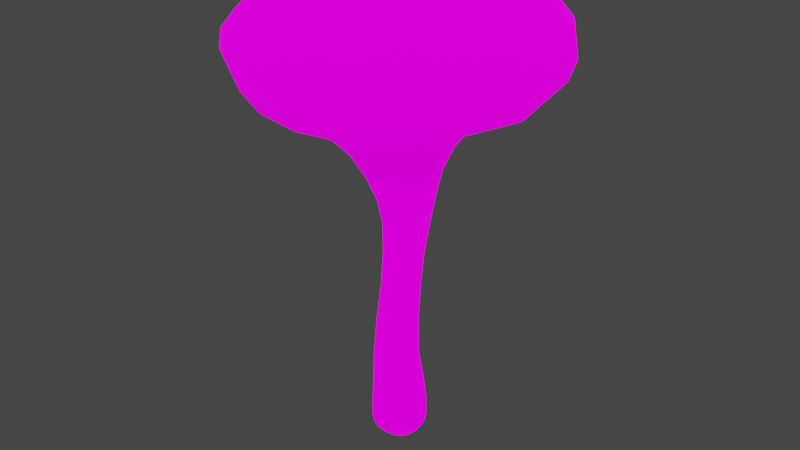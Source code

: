 # Source: Pflanze2.blend  (saved by Blender 2.90.8; exported with 4.5.12 LTS)
import bpy
from mathutils import Matrix  # noqa: F401  (used for matrix-valued properties, if any)

bpy.ops.wm.read_factory_settings(use_empty=True)
scene = bpy.context.scene
scene.name = 'Scene'

# ---- collections
col_collection = bpy.data.collections.new('Collection'); scene.collection.children.link(col_collection)

# ---- images (referenced by path relative to the original .blend; pixels are not part of the script)
import os
ASSET_DIR = os.environ.get("B2B_ASSET_DIR", "")  # directory of the original .blend (textures are referenced by path, not embedded)
HERE = os.path.dirname(os.path.abspath(__file__))  # packed textures are extracted next to this script under _unpacked/

def load_image(name, relpath, width, height, colorspace="sRGB"):
    """Load a texture the original file referenced (path relative to the .blend, or extracted next to this script)."""
    p = next((c for c in (os.path.join(HERE, relpath), os.path.join(ASSET_DIR, relpath)) if relpath and os.path.exists(c)), "")
    if p:
        img = bpy.data.images.load(p, check_existing=True)
        img.name = name
    else:  # same state as the original file: an image datablock whose file is absent (Cycles renders it pink)
        img = bpy.data.images.new(name, width, height)
        img.source = "FILE"
        img.filepath = "//" + (relpath or name)
    img.colorspace_settings.name = colorspace
    return img
img_pflanze2 = load_image('Pflanze2', 'Pflanze2.png', 1024, 1024, 'sRGB')
img_planze2glow = load_image('Planze2Glow', 'Planze2Glow.png', 1024, 1024, 'sRGB')

# ---- materials (node trees are filled in below, after node groups)
mat_material_001 = bpy.data.materials.new('Material.001')
mat_material_001.use_transparent_shadow = False

# ---- material node trees
mat_material_001.use_nodes = True; mat_material_001.node_tree.nodes.clear()
_N = mat_material_001.node_tree.nodes; _L = mat_material_001.node_tree.links
n0 = _N.new('ShaderNodeOutputMaterial'); n0.name = 'Material Output'; n0.location = (300, 300)
n1 = _N.new('ShaderNodeBsdfPrincipled'); n1.name = 'Principled BSDF'; n1.location = (10, 300)
n1.distribution = 'GGX'
n1.subsurface_method = 'BURLEY'
n1.inputs[1].default_value = 1.0
n1.inputs[2].default_value = 1.0
n1.inputs[3].default_value = 1.45
n1.inputs[28].default_value = 1.0
n2 = _N.new('ShaderNodeTexImage'); n2.name = 'Image Texture'; n2.location = (-332, 233)
n2.image = img_pflanze2
n3 = _N.new('ShaderNodeTexImage'); n3.name = 'Image Texture.001'; n3.location = (-398, -106)
n3.image = img_planze2glow
_L.new(n1.outputs[0], n0.inputs[0])
_L.new(n2.outputs[0], n1.inputs[0])
_L.new(n3.outputs[0], n1.inputs[27])
n0.is_active_output = True

# ---- world
world_world = bpy.data.worlds.new('World'); scene.world = world_world
world_world.use_nodes = True; world_world.node_tree.nodes.clear()
_N = world_world.node_tree.nodes; _L = world_world.node_tree.links
n0 = _N.new('ShaderNodeOutputWorld'); n0.name = 'World Output'; n0.location = (300, 300)
n1 = _N.new('ShaderNodeBackground'); n1.name = 'Background'; n1.location = (10, 300)
n1.inputs[0].default_value = (0.05088, 0.05088, 0.05088, 1.0)
_L.new(n1.outputs[0], n0.inputs[0])
n0.is_active_output = True
world_world.color = (0.05088, 0.05088, 0.05088)
world_world.use_sun_shadow = False
world_world.sun_shadow_jitter_overblur = 0.0

# ---- meshes
me_cube_001 = bpy.data.meshes.new('Cube.001')
me_cube_001.from_pydata([(-0.5268, -0.5183, -0.3179), (-0.5877, -0.4399, 1.969), (-0.5268, 0.5183, -0.3179), (-0.5877, 0.4399, 1.969), (0.5105, -0.5183, -0.3178), (0.3284, -0.441, 1.974), (0.5105, 0.5183, -0.3178), (0.3284, 0.441, 1.974), (-0.1836, -0.4958, 6.256), (-0.1855, 0.4966, 6.272), (0.6553, 0.4906, 6.274), (0.6549, -0.4883, 6.266), (-1.304, -1.424, 9.039), (-1.383, 1.469, 9.033), (1.42, 1.468, 9.033), (1.343, -1.424, 9.037), (-3.104, -3.105, 11.09), (-3.104, 3.105, 11.09), (3.106, 3.105, 11.09), (3.106, -3.105, 11.09), (-2.068, -2.069, 12.54), (-2.068, 2.069, 12.54), (2.07, 2.069, 12.54), (2.07, -2.069, 12.54), (-0.5882, 0.3126, -0.3745), (-0.6146, 1.164e-09, -0.3966), (-0.5882, -0.3126, -0.3745), (-0.566, -0.5546, -0.06311), (-0.5707, -0.5497, 0.4159), (-0.5586, -0.5054, 1.104), (-0.713, -0.2398, 1.976), (-0.756, 0.0, 1.979), (-0.713, 0.2398, 1.976), (-0.5586, 0.5054, 1.104), (-0.5707, 0.5497, 0.4159), (-0.566, 0.5546, -0.06311), (0.305, 0.5801, -0.3745), (-0.007754, 0.6066, -0.3967), (-0.3207, 0.5801, -0.3745), (-0.3924, 0.5704, 1.96), (-0.149, 0.6157, 1.957), (0.1068, 0.5713, 1.963), (0.4614, 0.5056, 1.105), (0.5314, 0.5497, 0.4162), (0.5443, 0.5546, -0.06298), (0.5728, -0.3126, -0.3744), (0.5994, 3.143e-09, -0.3965), (0.5728, 0.3126, -0.3744), (0.4759, 0.2404, 1.981), (0.5273, -1.863e-09, 1.984), (0.4759, -0.2404, 1.981), (0.4614, -0.5056, 1.105), (0.5314, -0.5497, 0.4162), (0.5443, -0.5546, -0.06298), (-0.3207, -0.5801, -0.3745), (-0.007754, -0.6066, -0.3967), (0.305, -0.5801, -0.3745), (0.1068, -0.5713, 1.963), (-0.149, -0.6157, 1.957), (-0.3924, -0.5704, 1.96), (-0.3138, -0.2656, 6.245), (-0.3687, 0.00147, 6.237), (-0.3136, 0.2689, 6.259), (0.001872, 0.6387, 6.271), (0.2309, 0.6868, 6.272), (0.4647, 0.6372, 6.274), (0.7729, 0.2635, 6.259), (0.8116, 0.001209, 6.237), (0.7695, -0.2599, 6.247), (0.4674, -0.6397, 6.269), (0.2293, -0.6946, 6.258), (-0.001604, -0.6448, 6.247), (-0.5052, 0.4082, 3.091), (-0.3522, 0.386, 4.273), (-0.2465, 0.4165, 5.293), (0.5138, 0.4099, 5.296), (0.4226, 0.3845, 4.275), (0.3314, 0.4087, 3.095), (0.5117, -0.4066, 5.29), (0.4212, -0.3835, 4.274), (0.3314, -0.4087, 3.095), (-0.5052, -0.4082, 3.091), (-0.351, -0.3853, 4.271), (-0.2453, -0.4138, 5.285), (-1.665, -0.7593, 9.143), (-1.762, 0.008868, 9.342), (-1.721, 0.789, 9.139), (-0.7512, 1.909, 9.035), (0.01548, 2.066, 9.153), (0.7887, 1.908, 9.035), (1.756, 0.7881, 9.138), (1.793, 0.008621, 9.34), (1.702, -0.7594, 9.142), (0.7604, -1.903, 9.011), (0.01606, -2.093, 9.086), (-0.7214, -1.904, 9.012), (0.7519, 0.6107, 7.067), (0.8322, 0.7865, 7.791), (1.034, 1.051, 8.444), (1.004, -1.046, 8.421), (0.8252, -0.7988, 7.757), (0.7495, -0.6192, 7.042), (-0.2728, -0.6281, 7.044), (-0.5745, -0.8043, 7.761), (-0.9024, -1.049, 8.423), (-0.937, 1.053, 8.444), (-0.5912, 0.7916, 7.794), (-0.2777, 0.6189, 7.07), (-4.031, -1.69, 11.09), (-4.352, -5.894e-10, 11.09), (-4.031, 1.69, 11.09), (-1.688, 4.033, 11.09), (0.001259, 4.354, 11.09), (1.691, 4.033, 11.09), (4.034, 1.69, 11.09), (4.355, -6.403e-10, 11.09), (4.034, -1.69, 11.09), (1.691, -4.033, 11.09), (0.001259, -4.354, 11.09), (-1.688, -4.033, 11.09), (1.907, -1.965, 9.562), (2.629, -2.628, 9.91), (2.959, -2.958, 10.51), (-2.956, -2.958, 10.51), (-2.622, -2.628, 9.91), (-1.891, -1.965, 9.562), (-2.055, 2.085, 9.498), (-2.626, 2.631, 9.908), (-2.956, 2.958, 10.51), (2.959, 2.958, 10.51), (2.632, 2.631, 9.908), (2.069, 2.085, 9.498), (-2.277, -1.22, 12.58), (-2.368, 7.443e-09, 12.59), (-2.277, 1.22, 12.58), (-1.219, 2.279, 12.58), (0.001052, 2.369, 12.59), (1.221, 2.279, 12.58), (2.279, 1.22, 12.58), (2.37, -7.276e-11, 12.59), (2.279, -1.22, 12.58), (1.221, -2.279, 12.58), (0.001052, -2.369, 12.59), (-1.219, -2.279, 12.58), (-3.048, 3.049, 11.61), (-2.803, 2.804, 12.04), (-2.434, 2.435, 12.36), (2.435, 2.435, 12.36), (2.805, 2.804, 12.04), (3.05, 3.049, 11.61), (2.435, -2.435, 12.36), (2.805, -2.804, 12.04), (3.05, -3.049, 11.61), (-3.048, -3.049, 11.61), (-2.803, -2.804, 12.04), (-2.434, -2.435, 12.36), (-0.704, -0.3122, -0.07713), (-0.7283, -0.3018, 0.4124), (-0.7082, -0.2755, 1.104), (-0.7511, 2.328e-10, -0.08531), (-0.7825, 0.0, 0.4097), (-0.7599, -1.863e-09, 1.103), (-0.704, 0.3122, -0.07713), (-0.7283, 0.3018, 0.4124), (-0.7082, 0.2755, 1.104), (-0.3234, 0.6926, -0.07727), (-0.3226, 0.7073, 0.4119), (-0.3286, 0.6555, 1.101), (-0.01092, 0.7397, -0.08547), (-0.02017, 0.7616, 0.4091), (-0.05154, 0.7075, 1.1), (0.3016, 0.6926, -0.07719), (0.2826, 0.7074, 0.4121), (0.2273, 0.6556, 1.102), (0.6827, 0.3122, -0.07697), (0.6898, 0.3019, 0.4128), (0.6148, 0.2756, 1.105), (0.7299, 2.328e-09, -0.08513), (0.7444, 0.0, 0.4101), (0.668, 0.0, 1.105), (0.6827, -0.3122, -0.07697), (0.6898, -0.3019, 0.4128), (0.6148, -0.2756, 1.105), (0.3016, -0.6926, -0.07719), (0.2826, -0.7074, 0.4121), (0.2273, -0.6556, 1.102), (-0.01092, -0.7397, -0.08547), (-0.02017, -0.7616, 0.4091), (-0.05154, -0.7075, 1.1), (-0.3234, -0.6926, -0.07727), (-0.3226, -0.7073, 0.4119), (-0.3286, -0.6555, 1.101), (-0.3413, 0.3343, -0.5148), (-0.006679, 0.3453, -0.558), (0.3276, 0.3343, -0.5148), (-0.3521, 5.006e-09, -0.558), (-0.006418, 1.979e-08, -0.6083), (0.3388, 1.898e-08, -0.558), (-0.3413, -0.3343, -0.5148), (-0.006679, -0.3453, -0.558), (0.3276, -0.3343, -0.5148), (0.1346, 0.5305, 3.089), (-0.09594, 0.5724, 3.086), (-0.3208, 0.53, 3.087), (0.253, 0.5043, 4.299), (0.03982, 0.5487, 4.312), (-0.1767, 0.5056, 4.298), (0.3517, 0.5348, 5.327), (0.143, 0.5737, 5.344), (-0.07263, 0.5394, 5.325), (0.8961, -0.3317, 7.038), (0.9491, -0.0006533, 7.045), (0.8976, 0.3283, 7.053), (1.041, -0.4322, 7.789), (1.133, -0.001757, 7.824), (1.047, 0.4272, 7.811), (1.306, -0.5706, 8.49), (1.435, -0.0003429, 8.551), (1.326, 0.5737, 8.508), (0.4619, -0.2225, 3.099), (0.5073, -4.657e-09, 3.1), (0.4619, 0.2225, 3.099), (0.5294, -0.2068, 4.257), (0.5674, 0.0004005, 4.253), (0.5296, 0.2074, 4.257), (0.616, -0.2182, 5.265), (0.6536, 0.001047, 5.258), (0.6175, 0.2211, 5.269), (-0.6247, 0.2222, 3.095), (-0.6659, 0.0, 3.096), (-0.6247, -0.2222, 3.095), (-0.4633, 0.2084, 4.254), (-0.5024, 0.000332, 4.249), (-0.4632, -0.208, 4.254), (-0.3605, 0.2259, 5.264), (-0.401, 0.001027, 5.252), (-0.36, -0.2232, 5.259), (-0.3208, -0.53, 3.087), (-0.09594, -0.5724, 3.086), (0.1346, -0.5305, 3.089), (-0.176, -0.505, 4.296), (0.03986, -0.5485, 4.312), (0.2521, -0.5036, 4.298), (-0.07181, -0.5385, 5.319), (0.1431, -0.5728, 5.34), (0.3505, -0.5335, 5.321), (-1.105, -2.688, 9.504), (0.008107, -2.864, 9.494), (1.12, -2.688, 9.504), (-1.434, -3.437, 9.904), (0.003567, -3.711, 9.904), (1.441, -3.437, 9.904), (-1.607, -3.844, 10.51), (0.001932, -4.151, 10.51), (1.611, -3.844, 10.51), (-0.4506, 0.3351, 7.058), (-0.5232, -0.000851, 7.049), (-0.4459, -0.3388, 7.043), (-0.8305, 0.4302, 7.813), (-0.9284, -0.001313, 7.826), (-0.8181, -0.4347, 7.792), (-1.24, 0.5752, 8.508), (-1.354, 1.107e-05, 8.552), (-1.216, -0.5711, 8.491), (-0.04201, -0.8231, 7.044), (0.2355, -0.8923, 7.048), (0.517, -0.8162, 7.046), (-0.2411, -1.061, 7.749), (0.1374, -1.158, 7.751), (0.512, -1.055, 7.746), (-0.4652, -1.379, 8.398), (0.05307, -1.502, 8.409), (0.5726, -1.377, 8.397), (0.5218, 0.802, 7.08), (0.238, 0.8705, 7.086), (-0.04579, 0.803, 7.075), (0.5139, 1.029, 7.789), (0.1326, 1.12, 7.8), (-0.2531, 1.034, 7.791), (0.5873, 1.367, 8.432), (0.05083, 1.48, 8.456), (-0.4845, 1.369, 8.432), (1.663, 3.952, 11.61), (0.0009888, 4.264, 11.61), (-1.661, 3.952, 11.61), (1.539, 3.606, 12.05), (0.000911, 3.879, 12.05), (-1.538, 3.606, 12.05), (1.364, 3.035, 12.37), (0.0009438, 3.236, 12.38), (-1.362, 3.035, 12.37), (1.144, 2.715, 9.493), (0.008079, 2.863, 9.502), (-1.129, 2.715, 9.493), (1.441, 3.437, 9.904), (0.003567, 3.711, 9.904), (-1.434, 3.437, 9.904), (1.611, 3.844, 10.51), (0.001932, 4.151, 10.51), (-1.607, 3.844, 10.51), (2.348, -1.039, 9.677), (2.332, 0.003495, 10.05), (2.433, 1.085, 9.648), (3.261, -1.371, 9.964), (3.671, 0.0, 9.95), (3.275, 1.379, 9.96), (3.845, -1.609, 10.51), (4.152, 2.183e-11, 10.51), (3.845, 1.609, 10.51), (-2.419, 1.086, 9.648), (-2.319, 0.003332, 10.05), (-2.333, -1.039, 9.677), (-3.268, 1.379, 9.96), (-3.665, 2.91e-11, 9.95), (-3.254, -1.371, 9.964), (-3.842, 1.609, 10.51), (-4.149, 4.366e-11, 10.51), (-3.842, -1.609, 10.51), (1.242, 1.241, 12.68), (0.001198, 1.264, 12.71), (-1.24, 1.241, 12.68), (1.265, 1.736e-08, 12.71), (0.001271, 7.574e-08, 12.75), (-1.263, 3.97e-08, 12.71), (1.242, -1.241, 12.68), (0.001198, -1.264, 12.71), (-1.24, -1.241, 12.68), (3.953, -1.662, 11.61), (4.265, -8.738e-09, 11.61), (3.953, 1.662, 11.61), (3.606, -1.539, 12.05), (3.88, -3.477e-08, 12.05), (3.606, 1.539, 12.05), (3.036, -1.363, 12.37), (3.237, -1.271e-08, 12.38), (3.036, 1.363, 12.37), (-3.951, 1.663, 11.61), (-4.263, -6.832e-09, 11.61), (-3.951, -1.663, 11.61), (-3.605, 1.539, 12.05), (-3.878, -5.166e-09, 12.05), (-3.605, -1.539, 12.05), (-3.034, 1.363, 12.37), (-3.235, 5.872e-09, 12.38), (-3.034, -1.363, 12.37), (-1.661, -3.952, 11.61), (0.0009887, -4.264, 11.61), (1.663, -3.952, 11.61), (-1.538, -3.606, 12.05), (0.000911, -3.879, 12.05), (1.539, -3.606, 12.05), (-1.362, -3.035, 12.37), (0.0009438, -3.236, 12.38), (1.364, -3.035, 12.37)], [], [(156, 157, 160, 159), (157, 158, 161, 160), (159, 160, 163, 162), (160, 161, 164, 163), (0, 27, 156, 26), (27, 28, 157, 156), (28, 29, 158, 157), (29, 1, 30, 158), (158, 30, 31, 161), (161, 31, 32, 164), (164, 32, 3, 33), (163, 164, 33, 34), (162, 163, 34, 35), (24, 162, 35, 2), (25, 159, 162, 24), (26, 156, 159, 25), (165, 166, 169, 168), (166, 167, 170, 169), (168, 169, 172, 171), (169, 170, 173, 172), (2, 35, 165, 38), (35, 34, 166, 165), (34, 33, 167, 166), (33, 3, 39, 167), (167, 39, 40, 170), (170, 40, 41, 173), (173, 41, 7, 42), (172, 173, 42, 43), (171, 172, 43, 44), (36, 171, 44, 6), (37, 168, 171, 36), (38, 165, 168, 37), (174, 175, 178, 177), (175, 176, 179, 178), (177, 178, 181, 180), (178, 179, 182, 181), (6, 44, 174, 47), (44, 43, 175, 174), (43, 42, 176, 175), (42, 7, 48, 176), (176, 48, 49, 179), (179, 49, 50, 182), (182, 50, 5, 51), (181, 182, 51, 52), (180, 181, 52, 53), (45, 180, 53, 4), (46, 177, 180, 45), (47, 174, 177, 46), (183, 184, 187, 186), (184, 185, 188, 187), (186, 187, 190, 189), (187, 188, 191, 190), (4, 53, 183, 56), (53, 52, 184, 183), (52, 51, 185, 184), (51, 5, 57, 185), (185, 57, 58, 188), (188, 58, 59, 191), (191, 59, 1, 29), (190, 191, 29, 28), (189, 190, 28, 27), (54, 189, 27, 0), (55, 186, 189, 54), (56, 183, 186, 55), (192, 193, 196, 195), (193, 194, 197, 196), (195, 196, 199, 198), (196, 197, 200, 199), (2, 38, 192, 24), (38, 37, 193, 192), (37, 36, 194, 193), (36, 6, 47, 194), (194, 47, 46, 197), (197, 46, 45, 200), (200, 45, 4, 56), (199, 200, 56, 55), (198, 199, 55, 54), (26, 198, 54, 0), (25, 195, 198, 26), (24, 192, 195, 25), (201, 202, 205, 204), (202, 203, 206, 205), (204, 205, 208, 207), (205, 206, 209, 208), (7, 41, 201, 77), (41, 40, 202, 201), (40, 39, 203, 202), (39, 3, 72, 203), (203, 72, 73, 206), (206, 73, 74, 209), (209, 74, 9, 63), (208, 209, 63, 64), (207, 208, 64, 65), (75, 207, 65, 10), (76, 204, 207, 75), (77, 201, 204, 76), (210, 211, 214, 213), (211, 212, 215, 214), (213, 214, 217, 216), (214, 215, 218, 217), (11, 68, 210, 101), (68, 67, 211, 210), (67, 66, 212, 211), (66, 10, 96, 212), (212, 96, 97, 215), (215, 97, 98, 218), (218, 98, 14, 90), (217, 218, 90, 91), (216, 217, 91, 92), (99, 216, 92, 15), (100, 213, 216, 99), (101, 210, 213, 100), (219, 220, 223, 222), (220, 221, 224, 223), (222, 223, 226, 225), (223, 224, 227, 226), (5, 50, 219, 80), (50, 49, 220, 219), (49, 48, 221, 220), (48, 7, 77, 221), (221, 77, 76, 224), (224, 76, 75, 227), (227, 75, 10, 66), (226, 227, 66, 67), (225, 226, 67, 68), (78, 225, 68, 11), (79, 222, 225, 78), (80, 219, 222, 79), (228, 229, 232, 231), (229, 230, 233, 232), (231, 232, 235, 234), (232, 233, 236, 235), (3, 32, 228, 72), (32, 31, 229, 228), (31, 30, 230, 229), (30, 1, 81, 230), (230, 81, 82, 233), (233, 82, 83, 236), (236, 83, 8, 60), (235, 236, 60, 61), (234, 235, 61, 62), (74, 234, 62, 9), (73, 231, 234, 74), (72, 228, 231, 73), (237, 238, 241, 240), (238, 239, 242, 241), (240, 241, 244, 243), (241, 242, 245, 244), (1, 59, 237, 81), (59, 58, 238, 237), (58, 57, 239, 238), (57, 5, 80, 239), (239, 80, 79, 242), (242, 79, 78, 245), (245, 78, 11, 69), (244, 245, 69, 70), (243, 244, 70, 71), (83, 243, 71, 8), (82, 240, 243, 83), (81, 237, 240, 82), (246, 247, 250, 249), (247, 248, 251, 250), (249, 250, 253, 252), (250, 251, 254, 253), (12, 95, 246, 125), (95, 94, 247, 246), (94, 93, 248, 247), (93, 15, 120, 248), (248, 120, 121, 251), (251, 121, 122, 254), (254, 122, 19, 117), (253, 254, 117, 118), (252, 253, 118, 119), (123, 252, 119, 16), (124, 249, 252, 123), (125, 246, 249, 124), (255, 256, 259, 258), (256, 257, 260, 259), (258, 259, 262, 261), (259, 260, 263, 262), (9, 62, 255, 107), (62, 61, 256, 255), (61, 60, 257, 256), (60, 8, 102, 257), (257, 102, 103, 260), (260, 103, 104, 263), (263, 104, 12, 84), (262, 263, 84, 85), (261, 262, 85, 86), (105, 261, 86, 13), (106, 258, 261, 105), (107, 255, 258, 106), (264, 265, 268, 267), (265, 266, 269, 268), (267, 268, 271, 270), (268, 269, 272, 271), (8, 71, 264, 102), (71, 70, 265, 264), (70, 69, 266, 265), (69, 11, 101, 266), (266, 101, 100, 269), (269, 100, 99, 272), (272, 99, 15, 93), (271, 272, 93, 94), (270, 271, 94, 95), (104, 270, 95, 12), (103, 267, 270, 104), (102, 264, 267, 103), (273, 274, 277, 276), (274, 275, 278, 277), (276, 277, 280, 279), (277, 278, 281, 280), (10, 65, 273, 96), (65, 64, 274, 273), (64, 63, 275, 274), (63, 9, 107, 275), (275, 107, 106, 278), (278, 106, 105, 281), (281, 105, 13, 87), (280, 281, 87, 88), (279, 280, 88, 89), (98, 279, 89, 14), (97, 276, 279, 98), (96, 273, 276, 97), (282, 283, 286, 285), (283, 284, 287, 286), (285, 286, 289, 288), (286, 287, 290, 289), (18, 113, 282, 149), (113, 112, 283, 282), (112, 111, 284, 283), (111, 17, 144, 284), (284, 144, 145, 287), (287, 145, 146, 290), (290, 146, 21, 135), (289, 290, 135, 136), (288, 289, 136, 137), (147, 288, 137, 22), (148, 285, 288, 147), (149, 282, 285, 148), (291, 292, 295, 294), (292, 293, 296, 295), (294, 295, 298, 297), (295, 296, 299, 298), (14, 89, 291, 131), (89, 88, 292, 291), (88, 87, 293, 292), (87, 13, 126, 293), (293, 126, 127, 296), (296, 127, 128, 299), (299, 128, 17, 111), (298, 299, 111, 112), (297, 298, 112, 113), (129, 297, 113, 18), (130, 294, 297, 129), (131, 291, 294, 130), (300, 301, 304, 303), (301, 302, 305, 304), (303, 304, 307, 306), (304, 305, 308, 307), (15, 92, 300, 120), (92, 91, 301, 300), (91, 90, 302, 301), (90, 14, 131, 302), (302, 131, 130, 305), (305, 130, 129, 308), (308, 129, 18, 114), (307, 308, 114, 115), (306, 307, 115, 116), (122, 306, 116, 19), (121, 303, 306, 122), (120, 300, 303, 121), (309, 310, 313, 312), (310, 311, 314, 313), (312, 313, 316, 315), (313, 314, 317, 316), (13, 86, 309, 126), (86, 85, 310, 309), (85, 84, 311, 310), (84, 12, 125, 311), (311, 125, 124, 314), (314, 124, 123, 317), (317, 123, 16, 108), (316, 317, 108, 109), (315, 316, 109, 110), (128, 315, 110, 17), (127, 312, 315, 128), (126, 309, 312, 127), (318, 319, 322, 321), (319, 320, 323, 322), (321, 322, 325, 324), (322, 323, 326, 325), (22, 137, 318, 138), (137, 136, 319, 318), (136, 135, 320, 319), (135, 21, 134, 320), (320, 134, 133, 323), (323, 133, 132, 326), (326, 132, 20, 143), (325, 326, 143, 142), (324, 325, 142, 141), (140, 324, 141, 23), (139, 321, 324, 140), (138, 318, 321, 139), (327, 328, 331, 330), (328, 329, 332, 331), (330, 331, 334, 333), (331, 332, 335, 334), (19, 116, 327, 152), (116, 115, 328, 327), (115, 114, 329, 328), (114, 18, 149, 329), (329, 149, 148, 332), (332, 148, 147, 335), (335, 147, 22, 138), (334, 335, 138, 139), (333, 334, 139, 140), (150, 333, 140, 23), (151, 330, 333, 150), (152, 327, 330, 151), (336, 337, 340, 339), (337, 338, 341, 340), (339, 340, 343, 342), (340, 341, 344, 343), (17, 110, 336, 144), (110, 109, 337, 336), (109, 108, 338, 337), (108, 16, 153, 338), (338, 153, 154, 341), (341, 154, 155, 344), (344, 155, 20, 132), (343, 344, 132, 133), (342, 343, 133, 134), (146, 342, 134, 21), (145, 339, 342, 146), (144, 336, 339, 145), (345, 346, 349, 348), (346, 347, 350, 349), (348, 349, 352, 351), (349, 350, 353, 352), (16, 119, 345, 153), (119, 118, 346, 345), (118, 117, 347, 346), (117, 19, 152, 347), (347, 152, 151, 350), (350, 151, 150, 353), (353, 150, 23, 141), (352, 353, 141, 142), (351, 352, 142, 143), (155, 351, 143, 20), (154, 348, 351, 155), (153, 345, 348, 154)])
me_cube_001.polygons.foreach_set('use_smooth', [True] * 352)
_uv = me_cube_001.uv_layers.new(name='UVMap')
_uv.uv.foreach_set('vector', [0.9582, 0.02082, 0.9582, 0.044, 0.9478, 0.04384, 0.9472, 0.02041, 0.9582, 0.044, 0.956, 0.07729, 0.9465, 0.07723, 0.9478, 0.04384, 0.9472, 0.02041, 0.9478, 0.04384, 0.9345, 0.04396, 0.9337, 0.02078, 0.9478, 0.04384, 0.9465, 0.07723, 0.9343, 0.07726, 0.9345, 0.04396, 0.8601, 0.01393, 0.8566, 0.02558, 0.8457, 0.02151, 0.8536, 0.008887, 0.8566, 0.02558, 0.851, 0.04745, 0.8391, 0.04364, 0.8457, 0.02151, 0.851, 0.04745, 0.8433, 0.07933, 0.832, 0.07586, 0.8391, 0.04364, 0.8433, 0.07933, 0.8333, 0.121, 0.8231, 0.1179, 0.832, 0.07586, 0.956, 0.07729, 0.9531, 0.1207, 0.9446, 0.1206, 0.9465, 0.07723, 0.9465, 0.07723, 0.9446, 0.1206, 0.9337, 0.1206, 0.9343, 0.07726, 0.9343, 0.07726, 0.9337, 0.1206, 0.9221, 0.1207, 0.9214, 0.07732, 0.9345, 0.04396, 0.9343, 0.07726, 0.9214, 0.07732, 0.9208, 0.04415, 0.9337, 0.02078, 0.9345, 0.04396, 0.9208, 0.04415, 0.9207, 0.02145, 0.9308, 0.006798, 0.9337, 0.02078, 0.9207, 0.02145, 0.9212, 0.009453, 0.9437, 0.005772, 0.9472, 0.02041, 0.9337, 0.02078, 0.9308, 0.006798, 0.9553, 0.006832, 0.9582, 0.02082, 0.9472, 0.02041, 0.9437, 0.005772, 0.6053, 0.03332, 0.5994, 0.05575, 0.5892, 0.05358, 0.5946, 0.03076, 0.5994, 0.05575, 0.5888, 0.08724, 0.5795, 0.08535, 0.5892, 0.05358, 0.5946, 0.03076, 0.5892, 0.05358, 0.5763, 0.0507, 0.5814, 0.0281, 0.5892, 0.05358, 0.5795, 0.08535, 0.5676, 0.0826, 0.5763, 0.0507, 0.9212, 0.009453, 0.9207, 0.02145, 0.9091, 0.02081, 0.9135, 0.006819, 0.9207, 0.02145, 0.9208, 0.04415, 0.9083, 0.044, 0.9091, 0.02081, 0.9208, 0.04415, 0.9214, 0.07732, 0.9095, 0.07729, 0.9083, 0.044, 0.9214, 0.07732, 0.9221, 0.1207, 0.9115, 0.1207, 0.9095, 0.07729, 0.5888, 0.08724, 0.575, 0.1282, 0.5667, 0.1266, 0.5795, 0.08535, 0.5795, 0.08535, 0.5667, 0.1266, 0.5561, 0.1241, 0.5676, 0.0826, 0.5676, 0.0826, 0.5561, 0.1241, 0.5449, 0.1212, 0.5551, 0.07936, 0.5763, 0.0507, 0.5676, 0.0826, 0.5551, 0.07936, 0.5629, 0.04738, 0.5814, 0.0281, 0.5763, 0.0507, 0.5629, 0.04738, 0.5686, 0.02548, 0.5822, 0.01358, 0.5814, 0.0281, 0.5686, 0.02548, 0.5722, 0.01387, 0.5951, 0.01543, 0.5946, 0.03076, 0.5814, 0.0281, 0.5822, 0.01358, 0.6061, 0.0188, 0.6053, 0.03332, 0.5946, 0.03076, 0.5951, 0.01543, 0.3174, 0.03709, 0.3116, 0.05942, 0.3012, 0.05797, 0.3066, 0.03524, 0.3116, 0.05942, 0.3011, 0.0906, 0.2917, 0.08937, 0.3012, 0.05797, 0.3066, 0.03524, 0.3012, 0.05797, 0.2882, 0.0555, 0.2933, 0.03304, 0.3012, 0.05797, 0.2917, 0.08937, 0.2797, 0.087, 0.2882, 0.0555, 0.5722, 0.01387, 0.5686, 0.02548, 0.5577, 0.02152, 0.5655, 0.00895, 0.5686, 0.02548, 0.5629, 0.04738, 0.5509, 0.04367, 0.5577, 0.02152, 0.5629, 0.04738, 0.5551, 0.07936, 0.5437, 0.07598, 0.5509, 0.04367, 0.5551, 0.07936, 0.5449, 0.1212, 0.5346, 0.1181, 0.5437, 0.07598, 0.3011, 0.0906, 0.2874, 0.1312, 0.279, 0.1301, 0.2917, 0.08937, 0.2917, 0.08937, 0.279, 0.1301, 0.2683, 0.1279, 0.2797, 0.087, 0.2797, 0.087, 0.2683, 0.1279, 0.2571, 0.125, 0.2672, 0.08378, 0.2882, 0.0555, 0.2797, 0.087, 0.2672, 0.08378, 0.2749, 0.05221, 0.2933, 0.03304, 0.2882, 0.0555, 0.2749, 0.05221, 0.2805, 0.03048, 0.2942, 0.0183, 0.2933, 0.03304, 0.2805, 0.03048, 0.2841, 0.01879, 0.3071, 0.01964, 0.3066, 0.03524, 0.2933, 0.03304, 0.2942, 0.0183, 0.3183, 0.02236, 0.3174, 0.03709, 0.3066, 0.03524, 0.3071, 0.01964, 0.8936, 0.03299, 0.8877, 0.05541, 0.8773, 0.05348, 0.8827, 0.03066, 0.8877, 0.05541, 0.8773, 0.08684, 0.8678, 0.08516, 0.8773, 0.05348, 0.8827, 0.03066, 0.8773, 0.05348, 0.8643, 0.05073, 0.8694, 0.02816, 0.8773, 0.05348, 0.8678, 0.08516, 0.8558, 0.08255, 0.8643, 0.05073, 0.2841, 0.01879, 0.2805, 0.03048, 0.2696, 0.02612, 0.2775, 0.01344, 0.2805, 0.03048, 0.2749, 0.05221, 0.263, 0.04812, 0.2696, 0.02612, 0.2749, 0.05221, 0.2672, 0.08378, 0.2559, 0.08004, 0.263, 0.04812, 0.2672, 0.08378, 0.2571, 0.125, 0.247, 0.1217, 0.2559, 0.08004, 0.8773, 0.08684, 0.8636, 0.1277, 0.8552, 0.1263, 0.8678, 0.08516, 0.8678, 0.08516, 0.8552, 0.1263, 0.8445, 0.1239, 0.8558, 0.08255, 0.8558, 0.08255, 0.8445, 0.1239, 0.8333, 0.121, 0.8433, 0.07933, 0.8643, 0.05073, 0.8558, 0.08255, 0.8433, 0.07933, 0.851, 0.04745, 0.8694, 0.02816, 0.8643, 0.05073, 0.851, 0.04745, 0.8566, 0.02558, 0.8702, 0.01356, 0.8694, 0.02816, 0.8566, 0.02558, 0.8601, 0.01393, 0.8832, 0.01524, 0.8827, 0.03066, 0.8694, 0.02816, 0.8702, 0.01356, 0.8944, 0.0184, 0.8936, 0.03299, 0.8827, 0.03066, 0.8832, 0.01524, 0.5927, 0.6546, 0.5772, 0.6554, 0.5771, 0.6394, 0.5932, 0.6391, 0.5772, 0.6554, 0.563, 0.6565, 0.5625, 0.641, 0.5771, 0.6394, 0.5932, 0.6391, 0.5771, 0.6394, 0.5785, 0.6247, 0.5939, 0.6249, 0.5771, 0.6394, 0.5625, 0.641, 0.5642, 0.6267, 0.5785, 0.6247, 0.6034, 0.6651, 0.5934, 0.6676, 0.5927, 0.6546, 0.6057, 0.655, 0.5934, 0.6676, 0.5791, 0.6693, 0.5772, 0.6554, 0.5927, 0.6546, 0.5791, 0.6693, 0.5656, 0.6693, 0.563, 0.6565, 0.5772, 0.6554, 0.5656, 0.6693, 0.5574, 0.668, 0.5542, 0.6582, 0.563, 0.6565, 0.563, 0.6565, 0.5542, 0.6582, 0.5532, 0.644, 0.5625, 0.641, 0.3029, 0.009326, 0.3071, 0.01964, 0.2942, 0.0183, 0.2892, 0.008971, 0.2892, 0.008971, 0.2942, 0.0183, 0.2841, 0.01879, 0.2775, 0.01344, 0.5785, 0.6247, 0.5642, 0.6267, 0.5676, 0.6177, 0.5813, 0.6153, 0.5939, 0.6249, 0.5785, 0.6247, 0.5813, 0.6153, 0.5954, 0.616, 0.6068, 0.6271, 0.5939, 0.6249, 0.5954, 0.616, 0.6053, 0.619, 0.6071, 0.6407, 0.5932, 0.6391, 0.5939, 0.6249, 0.6068, 0.6271, 0.6057, 0.655, 0.5927, 0.6546, 0.5932, 0.6391, 0.6071, 0.6407, 0.5426, 0.1735, 0.5523, 0.1758, 0.5383, 0.2291, 0.5286, 0.2268, 0.5523, 0.1758, 0.5599, 0.1773, 0.5459, 0.2306, 0.5383, 0.2291, 0.5286, 0.2268, 0.5383, 0.2291, 0.5266, 0.2812, 0.5156, 0.2786, 0.5383, 0.2291, 0.5459, 0.2306, 0.5352, 0.2829, 0.5266, 0.2812, 0.5449, 0.1212, 0.5561, 0.1241, 0.5426, 0.1735, 0.5323, 0.1708, 0.5561, 0.1241, 0.5667, 0.1266, 0.5523, 0.1758, 0.5426, 0.1735, 0.5667, 0.1266, 0.575, 0.1282, 0.5599, 0.1773, 0.5523, 0.1758, 0.9115, 0.1207, 0.9221, 0.1207, 0.9227, 0.1721, 0.9129, 0.1722, 0.9129, 0.1722, 0.9227, 0.1721, 0.9227, 0.2274, 0.913, 0.2274, 0.913, 0.2274, 0.9227, 0.2274, 0.922, 0.2806, 0.911, 0.2806, 0.911, 0.2806, 0.922, 0.2806, 0.9204, 0.3267, 0.9066, 0.3267, 0.5266, 0.2812, 0.5352, 0.2829, 0.5297, 0.3292, 0.5189, 0.3271, 0.5156, 0.2786, 0.5266, 0.2812, 0.5189, 0.3271, 0.5052, 0.3239, 0.504, 0.2755, 0.5156, 0.2786, 0.5052, 0.3239, 0.4906, 0.3201, 0.5183, 0.2241, 0.5286, 0.2268, 0.5156, 0.2786, 0.504, 0.2755, 0.5323, 0.1708, 0.5426, 0.1735, 0.5286, 0.2268, 0.5183, 0.2241, 0.2106, 0.364, 0.2288, 0.3676, 0.2307, 0.3985, 0.2062, 0.3936, 0.2288, 0.3676, 0.2433, 0.3694, 0.25, 0.4009, 0.2307, 0.3985, 0.2062, 0.3936, 0.2307, 0.3985, 0.2362, 0.4259, 0.2038, 0.4193, 0.2307, 0.3985, 0.25, 0.4009, 0.2619, 0.4291, 0.2362, 0.4259, 0.2033, 0.3231, 0.2179, 0.3269, 0.2106, 0.364, 0.1914, 0.3589, 0.2179, 0.3269, 0.2317, 0.3297, 0.2288, 0.3676, 0.2106, 0.364, 0.2317, 0.3297, 0.2426, 0.3311, 0.2433, 0.3694, 0.2288, 0.3676, 0.4774, 0.3162, 0.4906, 0.3201, 0.4788, 0.3552, 0.4613, 0.3501, 0.4613, 0.3501, 0.4788, 0.3552, 0.468, 0.3821, 0.4446, 0.3752, 0.4446, 0.3752, 0.468, 0.3821, 0.4575, 0.4043, 0.4263, 0.3951, 0.4263, 0.3951, 0.4575, 0.4043, 0.4461, 0.4258, 0.4059, 0.414, 0.2362, 0.4259, 0.2619, 0.4291, 0.2773, 0.4579, 0.2441, 0.4538, 0.2038, 0.4193, 0.2362, 0.4259, 0.2441, 0.4538, 0.2021, 0.4453, 0.1696, 0.4104, 0.2038, 0.4193, 0.2021, 0.4453, 0.1579, 0.4337, 0.1804, 0.3868, 0.2062, 0.3936, 0.2038, 0.4193, 0.1696, 0.4104, 0.1914, 0.3589, 0.2106, 0.364, 0.2062, 0.3936, 0.1804, 0.3868, 0.255, 0.1768, 0.2648, 0.1788, 0.2509, 0.2317, 0.2412, 0.2298, 0.2648, 0.1788, 0.2725, 0.1798, 0.2587, 0.2327, 0.2509, 0.2317, 0.2412, 0.2298, 0.2509, 0.2317, 0.2394, 0.2837, 0.2283, 0.2814, 0.2509, 0.2317, 0.2587, 0.2327, 0.2481, 0.2848, 0.2394, 0.2837, 0.2571, 0.125, 0.2683, 0.1279, 0.255, 0.1768, 0.2448, 0.1741, 0.2683, 0.1279, 0.279, 0.1301, 0.2648, 0.1788, 0.255, 0.1768, 0.279, 0.1301, 0.2874, 0.1312, 0.2725, 0.1798, 0.2648, 0.1788, 0.5346, 0.1181, 0.5449, 0.1212, 0.5323, 0.1708, 0.523, 0.1681, 0.523, 0.1681, 0.5323, 0.1708, 0.5183, 0.2241, 0.5089, 0.2214, 0.5089, 0.2214, 0.5183, 0.2241, 0.504, 0.2755, 0.4934, 0.2724, 0.4934, 0.2724, 0.504, 0.2755, 0.4906, 0.3201, 0.4774, 0.3162, 0.2394, 0.2837, 0.2481, 0.2848, 0.2426, 0.3311, 0.2317, 0.3297, 0.2283, 0.2814, 0.2394, 0.2837, 0.2317, 0.3297, 0.2179, 0.3269, 0.2167, 0.2784, 0.2283, 0.2814, 0.2179, 0.3269, 0.2033, 0.3231, 0.2309, 0.2271, 0.2412, 0.2298, 0.2283, 0.2814, 0.2167, 0.2784, 0.2448, 0.1741, 0.255, 0.1768, 0.2412, 0.2298, 0.2309, 0.2271, 0.9333, 0.1721, 0.9433, 0.1721, 0.9433, 0.2274, 0.9333, 0.2274, 0.9433, 0.1721, 0.951, 0.1722, 0.9511, 0.2274, 0.9433, 0.2274, 0.9333, 0.2274, 0.9433, 0.2274, 0.9453, 0.2806, 0.934, 0.2806, 0.9433, 0.2274, 0.9511, 0.2274, 0.9541, 0.2806, 0.9453, 0.2806, 0.9221, 0.1207, 0.9337, 0.1206, 0.9333, 0.1721, 0.9227, 0.1721, 0.9337, 0.1206, 0.9446, 0.1206, 0.9433, 0.1721, 0.9333, 0.1721, 0.9446, 0.1206, 0.9531, 0.1207, 0.951, 0.1722, 0.9433, 0.1721, 0.8231, 0.1179, 0.8333, 0.121, 0.8209, 0.1705, 0.8117, 0.1677, 0.8117, 0.1677, 0.8209, 0.1705, 0.8071, 0.2238, 0.7978, 0.221, 0.7978, 0.221, 0.8071, 0.2238, 0.7929, 0.2752, 0.7824, 0.272, 0.7824, 0.272, 0.7929, 0.2752, 0.7796, 0.3199, 0.7664, 0.3159, 0.9453, 0.2806, 0.9541, 0.2806, 0.9605, 0.3267, 0.9496, 0.3267, 0.934, 0.2806, 0.9453, 0.2806, 0.9496, 0.3267, 0.9355, 0.3266, 0.922, 0.2806, 0.934, 0.2806, 0.9355, 0.3266, 0.9204, 0.3267, 0.9227, 0.2274, 0.9333, 0.2274, 0.934, 0.2806, 0.922, 0.2806, 0.9227, 0.1721, 0.9333, 0.1721, 0.9333, 0.2274, 0.9227, 0.2274, 0.8312, 0.1732, 0.841, 0.1754, 0.8272, 0.2286, 0.8174, 0.2265, 0.841, 0.1754, 0.8488, 0.1767, 0.8349, 0.23, 0.8272, 0.2286, 0.8174, 0.2265, 0.8272, 0.2286, 0.8156, 0.2807, 0.8046, 0.2783, 0.8272, 0.2286, 0.8349, 0.23, 0.8244, 0.2822, 0.8156, 0.2807, 0.8333, 0.121, 0.8445, 0.1239, 0.8312, 0.1732, 0.8209, 0.1705, 0.8445, 0.1239, 0.8552, 0.1263, 0.841, 0.1754, 0.8312, 0.1732, 0.8552, 0.1263, 0.8636, 0.1277, 0.8488, 0.1767, 0.841, 0.1754, 0.247, 0.1217, 0.2571, 0.125, 0.2448, 0.1741, 0.2355, 0.1711, 0.2355, 0.1711, 0.2448, 0.1741, 0.2309, 0.2271, 0.2216, 0.224, 0.2216, 0.224, 0.2309, 0.2271, 0.2167, 0.2784, 0.2062, 0.275, 0.2062, 0.275, 0.2167, 0.2784, 0.2033, 0.3231, 0.1902, 0.3189, 0.8156, 0.2807, 0.8244, 0.2822, 0.8189, 0.3286, 0.808, 0.3267, 0.8046, 0.2783, 0.8156, 0.2807, 0.808, 0.3267, 0.7941, 0.3237, 0.7929, 0.2752, 0.8046, 0.2783, 0.7941, 0.3237, 0.7796, 0.3199, 0.8071, 0.2238, 0.8174, 0.2265, 0.8046, 0.2783, 0.7929, 0.2752, 0.8209, 0.1705, 0.8312, 0.1732, 0.8174, 0.2265, 0.8071, 0.2238, 0.7762, 0.4659, 0.8286, 0.4775, 0.8354, 0.5091, 0.7734, 0.4953, 0.05792, 0.4274, 0.09545, 0.443, 0.07325, 0.468, 0.02876, 0.4494, 0.7734, 0.4953, 0.8354, 0.5091, 0.8387, 0.5406, 0.7692, 0.5252, 0.02876, 0.4494, 0.07325, 0.468, 0.05447, 0.4944, 0.004704, 0.4736, 0.734, 0.4272, 0.7782, 0.4387, 0.7762, 0.4659, 0.7212, 0.4515, 0.7782, 0.4387, 0.8202, 0.4481, 0.8286, 0.4775, 0.7762, 0.4659, 0.08781, 0.4081, 0.118, 0.4207, 0.09545, 0.443, 0.05792, 0.4274, 0.118, 0.4207, 0.1579, 0.4337, 0.1452, 0.4593, 0.09545, 0.443, 0.09545, 0.443, 0.1452, 0.4593, 0.1322, 0.4872, 0.07325, 0.468, 0.07325, 0.468, 0.1322, 0.4872, 0.1204, 0.5159, 0.05447, 0.4944, 0.05447, 0.4944, 0.1204, 0.5159, 0.1114, 0.5428, 0.04222, 0.5203, 0.8387, 0.5406, 0.8937, 0.5501, 0.8944, 0.5788, 0.8366, 0.5689, 0.7692, 0.5252, 0.8387, 0.5406, 0.8366, 0.5689, 0.7637, 0.5527, 0.6963, 0.5061, 0.7692, 0.5252, 0.7637, 0.5527, 0.6872, 0.5327, 0.7081, 0.4783, 0.7734, 0.4953, 0.7692, 0.5252, 0.6963, 0.5061, 0.7212, 0.4515, 0.7762, 0.4659, 0.7734, 0.4953, 0.7081, 0.4783, 0.9378, 0.3629, 0.9564, 0.3629, 0.9659, 0.3906, 0.9409, 0.3905, 0.5344, 0.8191, 0.5491, 0.8309, 0.5307, 0.8465, 0.511, 0.8307, 0.498, 0.808, 0.511, 0.8307, 0.4865, 0.8458, 0.4692, 0.8156, 0.511, 0.8307, 0.5307, 0.8465, 0.5126, 0.8667, 0.4865, 0.8458, 0.9204, 0.3267, 0.9355, 0.3266, 0.9378, 0.3629, 0.9179, 0.3629, 0.9355, 0.3266, 0.9496, 0.3267, 0.9564, 0.3629, 0.9378, 0.3629, 0.9496, 0.3267, 0.9605, 0.3267, 0.9709, 0.363, 0.9564, 0.3629, 0.7664, 0.3159, 0.7796, 0.3199, 0.7676, 0.3552, 0.7503, 0.35, 0.7503, 0.35, 0.7676, 0.3552, 0.7566, 0.3824, 0.7334, 0.3754, 0.7334, 0.3754, 0.7566, 0.3824, 0.7457, 0.4051, 0.7149, 0.3957, 0.5126, 0.8667, 0.5436, 0.8748, 0.5333, 0.9014, 0.4932, 0.8909, 0.4865, 0.8458, 0.5126, 0.8667, 0.4932, 0.8909, 0.4594, 0.8639, 0.4692, 0.8156, 0.4865, 0.8458, 0.4594, 0.8639, 0.4371, 0.8248, 0.4638, 0.7809, 0.4692, 0.8156, 0.4371, 0.8248, 0.43, 0.7799, 0.4939, 0.7818, 0.498, 0.808, 0.4692, 0.8156, 0.4638, 0.7809, 0.9179, 0.3629, 0.9378, 0.3629, 0.9409, 0.3905, 0.9143, 0.3906, 0.7868, 0.3603, 0.8051, 0.3643, 0.8069, 0.3946, 0.7824, 0.3892, 0.8051, 0.3643, 0.8196, 0.3668, 0.8263, 0.398, 0.8069, 0.3946, 0.7824, 0.3892, 0.8069, 0.3946, 0.8124, 0.4212, 0.7799, 0.414, 0.1396, 0.3719, 0.1572, 0.3792, 0.1387, 0.4003, 0.1154, 0.3906, 0.7796, 0.3199, 0.7941, 0.3237, 0.7868, 0.3603, 0.7676, 0.3552, 0.7941, 0.3237, 0.808, 0.3267, 0.8051, 0.3643, 0.7868, 0.3603, 0.808, 0.3267, 0.8189, 0.3286, 0.8196, 0.3668, 0.8051, 0.3643, 0.1902, 0.3189, 0.2033, 0.3231, 0.1914, 0.3589, 0.174, 0.3533, 0.174, 0.3533, 0.1914, 0.3589, 0.1804, 0.3868, 0.1572, 0.3792, 0.1572, 0.3792, 0.1804, 0.3868, 0.1696, 0.4104, 0.1387, 0.4003, 0.1387, 0.4003, 0.1696, 0.4104, 0.1579, 0.4337, 0.118, 0.4207, 0.1154, 0.3906, 0.1387, 0.4003, 0.118, 0.4207, 0.08781, 0.4081, 0.7799, 0.414, 0.8124, 0.4212, 0.8202, 0.4481, 0.7782, 0.4387, 0.7457, 0.4051, 0.7799, 0.414, 0.7782, 0.4387, 0.734, 0.4272, 0.7566, 0.3824, 0.7824, 0.3892, 0.7799, 0.414, 0.7457, 0.4051, 0.7676, 0.3552, 0.7868, 0.3603, 0.7824, 0.3892, 0.7566, 0.3824, 0.498, 0.3603, 0.5161, 0.3645, 0.5181, 0.3946, 0.4938, 0.3889, 0.5365, 0.7469, 0.5258, 0.7633, 0.4995, 0.7559, 0.5139, 0.734, 0.5345, 0.7194, 0.5139, 0.734, 0.4903, 0.7174, 0.5177, 0.6981, 0.5139, 0.734, 0.4995, 0.7559, 0.4713, 0.7465, 0.4903, 0.7174, 0.4906, 0.3201, 0.5052, 0.3239, 0.498, 0.3603, 0.4788, 0.3552, 0.5052, 0.3239, 0.5189, 0.3271, 0.5161, 0.3645, 0.498, 0.3603, 0.5189, 0.3271, 0.5297, 0.3292, 0.5303, 0.3673, 0.5161, 0.3645, 0.9066, 0.3267, 0.9204, 0.3267, 0.9179, 0.3629, 0.8997, 0.363, 0.5258, 0.7633, 0.5216, 0.7826, 0.4939, 0.7818, 0.4995, 0.7559, 0.4995, 0.7559, 0.4939, 0.7818, 0.4638, 0.7809, 0.4713, 0.7465, 0.4713, 0.7465, 0.4638, 0.7809, 0.43, 0.7799, 0.4397, 0.7354, 0.4903, 0.7174, 0.4713, 0.7465, 0.4397, 0.7354, 0.4643, 0.6978, 0.5177, 0.6981, 0.4903, 0.7174, 0.4643, 0.6978, 0.4997, 0.6728, 0.5491, 0.6918, 0.5177, 0.6981, 0.4997, 0.6728, 0.5404, 0.6647, 0.468, 0.3821, 0.4938, 0.3889, 0.4916, 0.4132, 0.4575, 0.4043, 0.4788, 0.3552, 0.498, 0.3603, 0.4938, 0.3889, 0.468, 0.3821, 0.47, 0.5728, 0.541, 0.5895, 0.5265, 0.6056, 0.4612, 0.5902, 0.9201, 0.6284, 0.9779, 0.6822, 0.9644, 0.6928, 0.9105, 0.6436, 0.8429, 0.6159, 0.9105, 0.6436, 0.8944, 0.669, 0.8356, 0.6428, 0.9105, 0.6436, 0.9644, 0.6928, 0.9432, 0.711, 0.8944, 0.669, 0.4006, 0.5296, 0.4771, 0.5498, 0.47, 0.5728, 0.3952, 0.5531, 0.4771, 0.5498, 0.5493, 0.5668, 0.541, 0.5895, 0.47, 0.5728, 0.5493, 0.5668, 0.6061, 0.578, 0.5969, 0.6006, 0.541, 0.5895, 0.02852, 0.9039, 0.02838, 0.8314, 0.05276, 0.8307, 0.05293, 0.9015, 0.05293, 0.9015, 0.05276, 0.8307, 0.07286, 0.8273, 0.07311, 0.8911, 0.9644, 0.6928, 0.9943, 0.7561, 0.9705, 0.7615, 0.9432, 0.711, 0.9432, 0.711, 0.9705, 0.7615, 0.9469, 0.7668, 0.9186, 0.7373, 0.8944, 0.669, 0.9432, 0.711, 0.9186, 0.7373, 0.8727, 0.7032, 0.8356, 0.6428, 0.8944, 0.669, 0.8727, 0.7032, 0.8223, 0.6763, 0.7783, 0.6398, 0.8356, 0.6428, 0.8223, 0.6763, 0.7836, 0.6634, 0.7729, 0.6159, 0.8429, 0.6159, 0.8356, 0.6428, 0.7783, 0.6398, 0.3952, 0.5531, 0.47, 0.5728, 0.4612, 0.5902, 0.3935, 0.5723, 0.4802, 0.6454, 0.4361, 0.6766, 0.4078, 0.6566, 0.46, 0.6196, 0.4361, 0.6766, 0.4055, 0.7234, 0.3715, 0.7121, 0.4078, 0.6566, 0.4863, 0.493, 0.5479, 0.5074, 0.5514, 0.5386, 0.4825, 0.5224, 0.4078, 0.6566, 0.3715, 0.7121, 0.3423, 0.7034, 0.383, 0.6413, 0.5404, 0.6647, 0.4997, 0.6728, 0.4802, 0.6454, 0.5308, 0.6354, 0.4997, 0.6728, 0.4643, 0.6978, 0.4361, 0.6766, 0.4802, 0.6454, 0.4643, 0.6978, 0.4397, 0.7354, 0.4055, 0.7234, 0.4361, 0.6766, 0.4397, 0.7354, 0.43, 0.7799, 0.3934, 0.7788, 0.4055, 0.7234, 0.4055, 0.7234, 0.3934, 0.7788, 0.3572, 0.7777, 0.3715, 0.7121, 0.3715, 0.7121, 0.3572, 0.7777, 0.3263, 0.7768, 0.3423, 0.7034, 0.001247, 0.8986, 0.001117, 0.8295, 0.02838, 0.8314, 0.02852, 0.9039, 0.5514, 0.5386, 0.6054, 0.5493, 0.6061, 0.578, 0.5493, 0.5668, 0.4825, 0.5224, 0.5514, 0.5386, 0.5493, 0.5668, 0.4771, 0.5498, 0.4096, 0.5032, 0.4825, 0.5224, 0.4771, 0.5498, 0.4006, 0.5296, 0.4212, 0.4758, 0.4863, 0.493, 0.4825, 0.5224, 0.4096, 0.5032, 0.4338, 0.4495, 0.4888, 0.464, 0.4863, 0.493, 0.4212, 0.4758, 0.2003, 0.4737, 0.2525, 0.4842, 0.2594, 0.5168, 0.1975, 0.5043, 0.2525, 0.4842, 0.2939, 0.4894, 0.3085, 0.523, 0.2594, 0.5168, 0.1975, 0.5043, 0.2594, 0.5168, 0.2627, 0.549, 0.1934, 0.535, 0.2594, 0.5168, 0.3085, 0.523, 0.3176, 0.5558, 0.2627, 0.549, 0.1579, 0.4337, 0.2021, 0.4453, 0.2003, 0.4737, 0.1452, 0.4593, 0.2021, 0.4453, 0.2441, 0.4538, 0.2525, 0.4842, 0.2003, 0.4737, 0.2441, 0.4538, 0.2773, 0.4579, 0.2939, 0.4894, 0.2525, 0.4842, 0.4059, 0.414, 0.4461, 0.4258, 0.4338, 0.4495, 0.3837, 0.4349, 0.3837, 0.4349, 0.4338, 0.4495, 0.4212, 0.4758, 0.3618, 0.4584, 0.3618, 0.4584, 0.4212, 0.4758, 0.4096, 0.5032, 0.3432, 0.4837, 0.3432, 0.4837, 0.4096, 0.5032, 0.4006, 0.5296, 0.331, 0.5092, 0.2627, 0.549, 0.3176, 0.5558, 0.3183, 0.5847, 0.2606, 0.5775, 0.1934, 0.535, 0.2627, 0.549, 0.2606, 0.5775, 0.1879, 0.5628, 0.1204, 0.5159, 0.1934, 0.535, 0.1879, 0.5628, 0.1114, 0.5428, 0.1322, 0.4872, 0.1975, 0.5043, 0.1934, 0.535, 0.1204, 0.5159, 0.1452, 0.4593, 0.2003, 0.4737, 0.1975, 0.5043, 0.1322, 0.4872, 0.4022, 0.8348, 0.43, 0.8834, 0.4006, 0.9017, 0.3676, 0.8441, 0.43, 0.8834, 0.4721, 0.9171, 0.4505, 0.9416, 0.4006, 0.9017, 0.3676, 0.8441, 0.4006, 0.9017, 0.3749, 0.9154, 0.338, 0.851, 0.4006, 0.9017, 0.4505, 0.9416, 0.4308, 0.9601, 0.3749, 0.9154, 0.43, 0.7799, 0.4371, 0.8248, 0.4022, 0.8348, 0.3934, 0.7788, 0.4371, 0.8248, 0.4594, 0.8639, 0.43, 0.8834, 0.4022, 0.8348, 0.4594, 0.8639, 0.4932, 0.8909, 0.4721, 0.9171, 0.43, 0.8834, 0.4932, 0.8909, 0.5333, 0.9014, 0.522, 0.9301, 0.4721, 0.9171, 0.6715, 0.4364, 0.7212, 0.4515, 0.7081, 0.4783, 0.6492, 0.4604, 0.6492, 0.4604, 0.7081, 0.4783, 0.6963, 0.5061, 0.6304, 0.4861, 0.6304, 0.4861, 0.6963, 0.5061, 0.6872, 0.5327, 0.6181, 0.5118, 0.001134, 0.6833, 0.001264, 0.6282, 0.02854, 0.6202, 0.02841, 0.6781, 0.001081, 0.7541, 0.001134, 0.6833, 0.02841, 0.6781, 0.02835, 0.7524, 0.001117, 0.8295, 0.001081, 0.7541, 0.02835, 0.7524, 0.02838, 0.8314, 0.3572, 0.7777, 0.3676, 0.8441, 0.338, 0.851, 0.3263, 0.7768, 0.3934, 0.7788, 0.4022, 0.8348, 0.3676, 0.8441, 0.3572, 0.7777, 0.7956, 0.7167, 0.8451, 0.7468, 0.8135, 0.7967, 0.7636, 0.7651, 0.8451, 0.7468, 0.8936, 0.7787, 0.8635, 0.8283, 0.8135, 0.7967, 0.7636, 0.7651, 0.8135, 0.7967, 0.782, 0.8466, 0.7335, 0.8147, 0.8135, 0.7967, 0.8635, 0.8283, 0.8315, 0.8768, 0.782, 0.8466, 0.7836, 0.6634, 0.8223, 0.6763, 0.7956, 0.7167, 0.7541, 0.6916, 0.8223, 0.6763, 0.8727, 0.7032, 0.8451, 0.7468, 0.7956, 0.7167, 0.8727, 0.7032, 0.9186, 0.7373, 0.8936, 0.7787, 0.8451, 0.7468, 0.9186, 0.7373, 0.9469, 0.7668, 0.934, 0.8055, 0.8936, 0.7787, 0.8936, 0.7787, 0.934, 0.8055, 0.9071, 0.8559, 0.8635, 0.8283, 0.8635, 0.8283, 0.9071, 0.8559, 0.873, 0.9018, 0.8315, 0.8768, 0.8315, 0.8768, 0.873, 0.9018, 0.8435, 0.9301, 0.8048, 0.9172, 0.782, 0.8466, 0.8315, 0.8768, 0.8048, 0.9172, 0.7544, 0.8903, 0.7335, 0.8147, 0.782, 0.8466, 0.7544, 0.8903, 0.7085, 0.8562, 0.6931, 0.788, 0.7335, 0.8147, 0.7085, 0.8562, 0.6802, 0.8267, 0.72, 0.7375, 0.7636, 0.7651, 0.7335, 0.8147, 0.6931, 0.788, 0.7541, 0.6916, 0.7956, 0.7167, 0.7636, 0.7651, 0.72, 0.7375, 0.616, 0.7636, 0.6452, 0.6902, 0.6604, 0.6998, 0.6328, 0.7674, 0.6452, 0.6902, 0.6991, 0.6323, 0.7097, 0.6459, 0.6604, 0.6998, 0.6328, 0.7674, 0.6604, 0.6998, 0.6858, 0.7159, 0.6597, 0.7747, 0.6604, 0.6998, 0.7097, 0.6459, 0.7278, 0.6671, 0.6858, 0.7159, 0.1114, 0.5428, 0.1879, 0.5628, 0.1809, 0.5854, 0.1061, 0.5659, 0.1879, 0.5628, 0.2606, 0.5775, 0.2524, 0.5999, 0.1809, 0.5854, 0.2606, 0.5775, 0.3183, 0.5847, 0.3092, 0.607, 0.2524, 0.5999, 0.331, 0.5092, 0.4006, 0.5296, 0.3952, 0.5531, 0.3272, 0.5332, 0.3272, 0.5332, 0.3952, 0.5531, 0.3935, 0.5723, 0.3323, 0.5544, 0.7097, 0.6459, 0.7729, 0.6159, 0.7783, 0.6398, 0.7278, 0.6671, 0.7278, 0.6671, 0.7783, 0.6398, 0.7836, 0.6634, 0.7541, 0.6916, 0.6858, 0.7159, 0.7278, 0.6671, 0.7541, 0.6916, 0.72, 0.7375, 0.6597, 0.7747, 0.6858, 0.7159, 0.72, 0.7375, 0.6931, 0.788, 0.6566, 0.832, 0.6597, 0.7747, 0.6931, 0.788, 0.6802, 0.8267, 0.6328, 0.8374, 0.6328, 0.7674, 0.6597, 0.7747, 0.6566, 0.832, 0.1061, 0.5659, 0.1809, 0.5854, 0.1724, 0.6015, 0.1047, 0.5838, 0.05276, 0.7533, 0.05285, 0.6804, 0.07311, 0.6902, 0.07296, 0.7574, 0.9819, 0.9033, 0.928, 0.9611, 0.9174, 0.9476, 0.9667, 0.8937, 0.9943, 0.8261, 0.9667, 0.8937, 0.9413, 0.8776, 0.9674, 0.8188, 0.9667, 0.8937, 0.9174, 0.9476, 0.8993, 0.9264, 0.9413, 0.8776, 0.02838, 0.8314, 0.02835, 0.7524, 0.05276, 0.7533, 0.05276, 0.8307, 0.02835, 0.7524, 0.02841, 0.6781, 0.05285, 0.6804, 0.05276, 0.7533, 0.02841, 0.6781, 0.02854, 0.6202, 0.05295, 0.6233, 0.05285, 0.6804, 0.6181, 0.5118, 0.6872, 0.5327, 0.6819, 0.5561, 0.6145, 0.5357, 0.6145, 0.5357, 0.6819, 0.5561, 0.6807, 0.5749, 0.62, 0.5566, 0.9174, 0.9476, 0.8542, 0.9775, 0.8488, 0.9537, 0.8993, 0.9264, 0.8993, 0.9264, 0.8488, 0.9537, 0.8435, 0.9301, 0.873, 0.9018, 0.9413, 0.8776, 0.8993, 0.9264, 0.873, 0.9018, 0.9071, 0.8559, 0.9674, 0.8188, 0.9413, 0.8776, 0.9071, 0.8559, 0.934, 0.8055, 0.9705, 0.7615, 0.9674, 0.8188, 0.934, 0.8055, 0.9469, 0.7668, 0.9943, 0.7561, 0.9943, 0.8261, 0.9674, 0.8188, 0.9705, 0.7615, 0.05276, 0.8307, 0.05276, 0.7533, 0.07296, 0.7574, 0.07286, 0.8273, 0.7804, 0.9943, 0.707, 0.9651, 0.7166, 0.9499, 0.7842, 0.9775, 0.707, 0.9651, 0.6492, 0.9112, 0.6627, 0.9006, 0.7166, 0.9499, 0.7842, 0.9775, 0.7166, 0.9499, 0.7327, 0.9245, 0.7915, 0.9506, 0.7166, 0.9499, 0.6627, 0.9006, 0.6839, 0.8825, 0.7327, 0.9245, 0.6872, 0.5327, 0.7637, 0.5527, 0.7567, 0.5757, 0.6819, 0.5561, 0.7637, 0.5527, 0.8366, 0.5689, 0.8284, 0.5916, 0.7567, 0.5757, 0.8366, 0.5689, 0.8944, 0.5788, 0.8854, 0.6014, 0.8284, 0.5916, 0.04222, 0.5203, 0.1114, 0.5428, 0.1061, 0.5659, 0.03855, 0.5438, 0.6492, 0.9112, 0.617, 0.8409, 0.6328, 0.8374, 0.6627, 0.9006, 0.6627, 0.9006, 0.6328, 0.8374, 0.6566, 0.832, 0.6839, 0.8825, 0.6839, 0.8825, 0.6566, 0.832, 0.6802, 0.8267, 0.7085, 0.8562, 0.7327, 0.9245, 0.6839, 0.8825, 0.7085, 0.8562, 0.7544, 0.8903, 0.7915, 0.9506, 0.7327, 0.9245, 0.7544, 0.8903, 0.8048, 0.9172, 0.8488, 0.9537, 0.7915, 0.9506, 0.8048, 0.9172, 0.8435, 0.9301, 0.8542, 0.9775, 0.7842, 0.9775, 0.7915, 0.9506, 0.8488, 0.9537, 0.6819, 0.5561, 0.7567, 0.5757, 0.7484, 0.5927, 0.6807, 0.5749])
me_cube_001.materials.append(mat_material_001)
me_cube_001.use_remesh_fix_poles = True
me_cube_001.use_remesh_preserve_attributes = False
me_cube_001.use_mirror_vertex_groups = False
me_cube_001.update()

# ---- objects
ob_cube = bpy.data.objects.new('Cube', me_cube_001)

# ---- transforms, parenting, visibility, modifiers, constraints
ob_cube.location = (0.0, 0.0, 0.0)
ob_cube.lineart.crease_threshold = 0.0

# ---- collection membership
col_collection.objects.link(ob_cube)

# ---- scene / render settings (as saved in the file)
scene.frame_start = 1; scene.frame_end = 250; scene.frame_set(1)
scene.render.engine = 'BLENDER_EEVEE_NEXT'
scene.cycles.use_denoising = False
scene.cycles.samples = 128
scene.cycles.sampling_pattern = 'TABULATED_SOBOL'
scene.cycles.use_adaptive_sampling = False
scene.cycles.use_light_tree = False
scene.view_settings.view_transform = 'Filmic'
bpy.context.view_layer.update()

# ---- added for rendering (the .blend has no active camera and no usable light): camera, sun
cam_auto = bpy.data.cameras.new('AutoCamera')
cam_auto.lens = 50.0
cam_auto.sensor_width = 36.0
cam_auto.clip_end = 1000.0
ob_auto_camera = bpy.data.objects.new('AutoCamera', cam_auto)
scene.collection.objects.link(ob_auto_camera)
ob_auto_camera.location = (16.8122, -20.1733, 19.5207)
ob_auto_camera.rotation_euler = (1.09748, -7.21219e-08, 0.694738)
scene.camera = ob_auto_camera
light_auto_sun = bpy.data.lights.new('AutoSun', 'SUN')
light_auto_sun.energy = 3.0
light_auto_sun.angle = 0.0523599
ob_auto_sun = bpy.data.objects.new('AutoSun', light_auto_sun)
scene.collection.objects.link(ob_auto_sun)
ob_auto_sun.rotation_euler = (0.872665, 0.174533, 0.523599)
bpy.context.view_layer.update()
